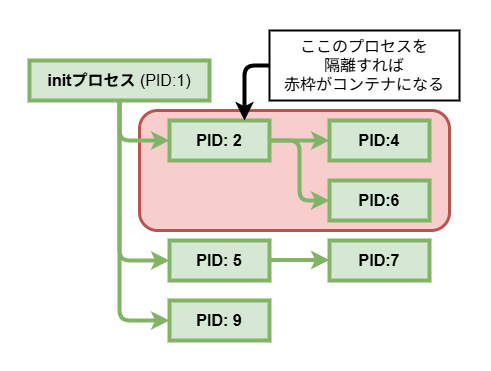

The diagram above was exported from draw.io. Its source (the exported page's mxGraphModel, read from the mxfile embedded in the PNG):
<mxGraphModel dx="750" dy="452" grid="1" gridSize="10" guides="1" tooltips="1" connect="1" arrows="1" fold="1" page="1" pageScale="1" pageWidth="827" pageHeight="1169" math="0" shadow="0">
  <root>
    <mxCell id="0" />
    <mxCell id="1" parent="0" />
    <mxCell id="27" value="" style="rounded=0;whiteSpace=wrap;html=1;strokeColor=none;" parent="1" vertex="1">
      <mxGeometry x="190" y="140" width="490" height="370" as="geometry" />
    </mxCell>
    <mxCell id="42" value="" style="rounded=1;whiteSpace=wrap;html=1;fillColor=#f8cecc;strokeColor=#b85450;strokeWidth=3;" vertex="1" parent="1">
      <mxGeometry x="330" y="250" width="310" height="120" as="geometry" />
    </mxCell>
    <mxCell id="24" style="edgeStyle=none;html=1;entryX=0;entryY=0.5;entryDx=0;entryDy=0;strokeWidth=4;fillColor=#d5e8d4;strokeColor=#82b366;" parent="1" source="20" target="23" edge="1">
      <mxGeometry relative="1" as="geometry">
        <Array as="points">
          <mxPoint x="310" y="280" />
        </Array>
      </mxGeometry>
    </mxCell>
    <mxCell id="20" value="&lt;span style=&quot;font-size: 16px;&quot;&gt;&lt;b&gt;initプロセス&lt;/b&gt; (PID:1)&lt;/span&gt;" style="rounded=0;whiteSpace=wrap;html=1;strokeWidth=4;fillColor=#d5e8d4;strokeColor=#82b366;" parent="1" vertex="1">
      <mxGeometry x="220" y="200" width="180" height="40" as="geometry" />
    </mxCell>
    <mxCell id="23" value="&lt;span style=&quot;font-size: 16px;&quot;&gt;&lt;b&gt;PID: 2&lt;/b&gt;&lt;/span&gt;" style="rounded=0;whiteSpace=wrap;html=1;strokeWidth=4;fillColor=#d5e8d4;strokeColor=#82b366;" parent="1" vertex="1">
      <mxGeometry x="360" y="260" width="100" height="40" as="geometry" />
    </mxCell>
    <mxCell id="29" value="&lt;span style=&quot;font-size: 16px;&quot;&gt;&lt;b&gt;PID: 5&lt;/b&gt;&lt;/span&gt;" style="rounded=0;whiteSpace=wrap;html=1;strokeWidth=4;fillColor=#d5e8d4;strokeColor=#82b366;" parent="1" vertex="1">
      <mxGeometry x="360" y="380" width="100" height="40" as="geometry" />
    </mxCell>
    <mxCell id="31" style="edgeStyle=none;html=1;entryX=0;entryY=0.5;entryDx=0;entryDy=0;strokeWidth=4;exitX=0.5;exitY=1;exitDx=0;exitDy=0;fillColor=#d5e8d4;strokeColor=#82b366;" parent="1" source="20" target="29" edge="1">
      <mxGeometry relative="1" as="geometry">
        <Array as="points">
          <mxPoint x="310" y="400" />
        </Array>
        <mxPoint x="320" y="250" as="sourcePoint" />
        <mxPoint x="370" y="350" as="targetPoint" />
      </mxGeometry>
    </mxCell>
    <mxCell id="35" value="&lt;span style=&quot;font-size: 16px;&quot;&gt;&lt;b&gt;PID:4&lt;/b&gt;&lt;/span&gt;" style="rounded=0;whiteSpace=wrap;html=1;strokeWidth=4;fillColor=#d5e8d4;strokeColor=#82b366;" parent="1" vertex="1">
      <mxGeometry x="520" y="260" width="100" height="40" as="geometry" />
    </mxCell>
    <mxCell id="37" style="edgeStyle=none;html=1;entryX=0;entryY=0.5;entryDx=0;entryDy=0;strokeWidth=4;exitX=1;exitY=0.5;exitDx=0;exitDy=0;fillColor=#d5e8d4;strokeColor=#82b366;" parent="1" source="23" target="35" edge="1">
      <mxGeometry relative="1" as="geometry">
        <Array as="points" />
        <mxPoint x="320" y="250" as="sourcePoint" />
        <mxPoint x="370" y="410" as="targetPoint" />
      </mxGeometry>
    </mxCell>
    <mxCell id="38" value="&lt;span style=&quot;font-size: 16px;&quot;&gt;&lt;b&gt;PID:6&lt;/b&gt;&lt;/span&gt;" style="rounded=0;whiteSpace=wrap;html=1;strokeWidth=4;fillColor=#d5e8d4;strokeColor=#82b366;" parent="1" vertex="1">
      <mxGeometry x="520" y="320" width="100" height="40" as="geometry" />
    </mxCell>
    <mxCell id="39" style="edgeStyle=none;html=1;entryX=0;entryY=0.5;entryDx=0;entryDy=0;strokeWidth=4;fillColor=#d5e8d4;strokeColor=#82b366;exitX=1;exitY=0.5;exitDx=0;exitDy=0;" parent="1" source="23" target="38" edge="1">
      <mxGeometry relative="1" as="geometry">
        <Array as="points">
          <mxPoint x="490" y="280" />
          <mxPoint x="490" y="340" />
        </Array>
        <mxPoint x="470" y="280" as="sourcePoint" />
        <mxPoint x="530" y="290" as="targetPoint" />
      </mxGeometry>
    </mxCell>
    <mxCell id="40" style="edgeStyle=none;html=1;entryX=0;entryY=0.5;entryDx=0;entryDy=0;strokeWidth=4;exitX=1;exitY=0.5;exitDx=0;exitDy=0;fillColor=#d5e8d4;strokeColor=#82b366;" parent="1" edge="1">
      <mxGeometry relative="1" as="geometry">
        <Array as="points" />
        <mxPoint x="460" y="399.5" as="sourcePoint" />
        <mxPoint x="520" y="399.5" as="targetPoint" />
      </mxGeometry>
    </mxCell>
    <mxCell id="41" value="&lt;span style=&quot;font-size: 16px;&quot;&gt;&lt;b&gt;PID:7&lt;/b&gt;&lt;/span&gt;" style="rounded=0;whiteSpace=wrap;html=1;strokeWidth=4;fillColor=#d5e8d4;strokeColor=#82b366;" parent="1" vertex="1">
      <mxGeometry x="520" y="380" width="100" height="40" as="geometry" />
    </mxCell>
    <mxCell id="45" value="&lt;span style=&quot;font-size: 16px;&quot;&gt;&lt;b&gt;PID: 9&lt;/b&gt;&lt;/span&gt;" style="rounded=0;whiteSpace=wrap;html=1;strokeWidth=4;fillColor=#d5e8d4;strokeColor=#82b366;" vertex="1" parent="1">
      <mxGeometry x="360" y="440" width="100" height="40" as="geometry" />
    </mxCell>
    <mxCell id="47" style="edgeStyle=none;html=1;entryX=0;entryY=0.5;entryDx=0;entryDy=0;strokeWidth=4;exitX=0.5;exitY=1;exitDx=0;exitDy=0;fillColor=#d5e8d4;strokeColor=#82b366;" edge="1" parent="1" source="20" target="45">
      <mxGeometry relative="1" as="geometry">
        <Array as="points">
          <mxPoint x="310" y="460" />
        </Array>
        <mxPoint x="320" y="250" as="sourcePoint" />
        <mxPoint x="370" y="410" as="targetPoint" />
      </mxGeometry>
    </mxCell>
    <mxCell id="49" style="edgeStyle=none;html=1;entryX=0.75;entryY=0;entryDx=0;entryDy=0;exitX=0;exitY=0.5;exitDx=0;exitDy=0;strokeWidth=4;" edge="1" parent="1" source="48" target="23">
      <mxGeometry relative="1" as="geometry">
        <Array as="points">
          <mxPoint x="435" y="205" />
        </Array>
      </mxGeometry>
    </mxCell>
    <mxCell id="48" value="&lt;font style=&quot;font-size: 16px;&quot;&gt;ここのプロセスを&lt;/font&gt;&lt;div&gt;&lt;font style=&quot;font-size: 16px;&quot;&gt;隔離すれば&lt;/font&gt;&lt;/div&gt;&lt;div&gt;&lt;font style=&quot;font-size: 16px;&quot;&gt;赤枠がコンテナになる&lt;/font&gt;&lt;/div&gt;" style="rounded=0;whiteSpace=wrap;html=1;strokeWidth=2;" vertex="1" parent="1">
      <mxGeometry x="460" y="170" width="190" height="70" as="geometry" />
    </mxCell>
  </root>
</mxGraphModel>